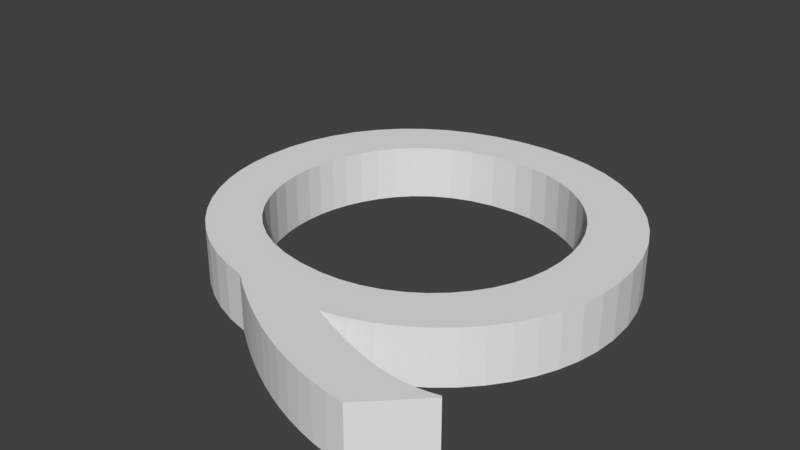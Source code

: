 # Source: morse_letter.blend  (saved by Blender 2.79.0; exported with 4.5.12 LTS)
import bpy
from mathutils import Matrix  # noqa: F401  (used for matrix-valued properties, if any)

bpy.ops.wm.read_factory_settings(use_empty=True)
scene = bpy.context.scene
scene.name = 'Scene'

# ---- collections
col_collection_1 = bpy.data.collections.new('Collection 1'); scene.collection.children.link(col_collection_1)

# ---- world
world_world = bpy.data.worlds.new('World'); scene.world = world_world
world_world.color = (0.05088, 0.05088, 0.05088)
world_world.use_sun_shadow = False
world_world.sun_shadow_jitter_overblur = 0.0
world_world.cycles.sampling_method = 'MANUAL'

# ---- curves / text
txt_text = bpy.data.curves.new('Text', 'FONT')
txt_text.dimensions = '2D'
txt_text.body = 'Q'
txt_text.use_path_clamp = True
txt_text.bevel_resolution = 0

# ---- objects
ob_text = bpy.data.objects.new('Text', txt_text)

# ---- transforms, parenting, visibility, modifiers, constraints
ob_text.location = (0.0, 0.0, 0.0)
ob_text.lineart.crease_threshold = 0.0
_m = ob_text.modifiers.new('Solidify', 'SOLIDIFY')
_m.thickness = 0.1
_m.nonmanifold_thickness_mode = 'FIXED'
_m.nonmanifold_merge_threshold = 0.0003

# ---- collection membership
col_collection_1.objects.link(ob_text)

# ---- scene / render settings (as saved in the file)
scene.frame_start = 1; scene.frame_end = 250; scene.frame_set(1)
scene.render.engine = 'BLENDER_EEVEE_NEXT'
scene.render.resolution_percentage = 50
scene.render.dither_intensity = 0.0
scene.cycles.use_denoising = False
scene.cycles.samples = 128
scene.cycles.sampling_pattern = 'TABULATED_SOBOL'
scene.cycles.use_adaptive_sampling = False
scene.cycles.use_light_tree = False
scene.cycles.blur_glossy = 0.0
scene.cycles.sample_clamp_indirect = 0.0
scene.view_settings.view_transform = 'Standard'
bpy.context.view_layer.update()

# ---- added for rendering (the .blend has no active camera and no usable light): camera, sun
cam_auto = bpy.data.cameras.new('AutoCamera')
cam_auto.lens = 50.0
cam_auto.sensor_width = 36.0
cam_auto.clip_end = 1000.0
ob_auto_camera = bpy.data.objects.new('AutoCamera', cam_auto)
scene.collection.objects.link(ob_auto_camera)
ob_auto_camera.location = (1.43826, -0.954911, 0.820607)
ob_auto_camera.rotation_euler = (1.09748, -7.21219e-08, 0.694738)
scene.camera = ob_auto_camera
light_auto_sun = bpy.data.lights.new('AutoSun', 'SUN')
light_auto_sun.energy = 3.0
light_auto_sun.angle = 0.0523599
ob_auto_sun = bpy.data.objects.new('AutoSun', light_auto_sun)
scene.collection.objects.link(ob_auto_sun)
ob_auto_sun.rotation_euler = (0.872665, 0.174533, 0.523599)
bpy.context.view_layer.update()
